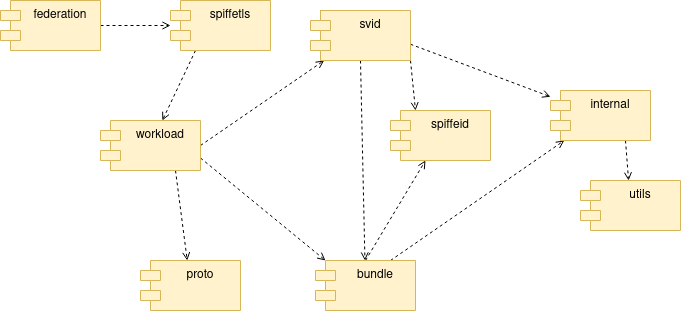

The diagram above was exported from draw.io. Its source (the exported page's mxGraphModel, read from the mxfile embedded in the PNG):
<mxGraphModel dx="1422" dy="793" grid="1" gridSize="10" guides="1" tooltips="1" connect="1" arrows="1" fold="1" page="1" pageScale="1" pageWidth="850" pageHeight="1100" math="0" shadow="0">
  <root>
    <mxCell id="0" />
    <mxCell id="1" parent="0" />
    <mxCell id="GFI1tbt53IJLlgO1lRGr-11" style="edgeStyle=none;rounded=0;orthogonalLoop=1;jettySize=auto;html=1;exitX=1;exitY=0.5;exitDx=0;exitDy=0;dashed=1;endArrow=open;endFill=0;" parent="1" source="kjCTpH05esTxicjMYrLX-1" target="kjCTpH05esTxicjMYrLX-3" edge="1">
      <mxGeometry relative="1" as="geometry" />
    </mxCell>
    <mxCell id="GFI1tbt53IJLlgO1lRGr-12" style="edgeStyle=none;rounded=0;orthogonalLoop=1;jettySize=auto;html=1;exitX=1;exitY=0.75;exitDx=0;exitDy=0;entryX=0;entryY=0;entryDx=10;entryDy=0;dashed=1;endArrow=open;endFill=0;entryPerimeter=0;" parent="1" source="kjCTpH05esTxicjMYrLX-1" target="kjCTpH05esTxicjMYrLX-2" edge="1">
      <mxGeometry relative="1" as="geometry" />
    </mxCell>
    <mxCell id="GFI1tbt53IJLlgO1lRGr-13" style="edgeStyle=none;rounded=0;orthogonalLoop=1;jettySize=auto;html=1;exitX=0.75;exitY=1;exitDx=0;exitDy=0;dashed=1;endArrow=open;endFill=0;" parent="1" source="kjCTpH05esTxicjMYrLX-1" target="kjCTpH05esTxicjMYrLX-4" edge="1">
      <mxGeometry relative="1" as="geometry" />
    </mxCell>
    <mxCell id="kjCTpH05esTxicjMYrLX-1" value="workload" style="shape=module;align=left;spacingLeft=20;align=center;verticalAlign=top;fillColor=#fff2cc;strokeColor=#d6b656;" parent="1" vertex="1">
      <mxGeometry x="110" y="150" width="100" height="50" as="geometry" />
    </mxCell>
    <mxCell id="GFI1tbt53IJLlgO1lRGr-5" style="edgeStyle=none;rounded=0;orthogonalLoop=1;jettySize=auto;html=1;exitX=0.5;exitY=0;exitDx=0;exitDy=0;dashed=1;endArrow=open;endFill=0;" parent="1" source="kjCTpH05esTxicjMYrLX-2" target="kjCTpH05esTxicjMYrLX-5" edge="1">
      <mxGeometry relative="1" as="geometry" />
    </mxCell>
    <mxCell id="GFI1tbt53IJLlgO1lRGr-6" style="edgeStyle=none;rounded=0;orthogonalLoop=1;jettySize=auto;html=1;exitX=0.75;exitY=0;exitDx=0;exitDy=0;dashed=1;endArrow=open;endFill=0;" parent="1" source="kjCTpH05esTxicjMYrLX-2" target="kjCTpH05esTxicjMYrLX-7" edge="1">
      <mxGeometry relative="1" as="geometry" />
    </mxCell>
    <mxCell id="kjCTpH05esTxicjMYrLX-2" value="bundle" style="shape=module;align=left;spacingLeft=20;align=center;verticalAlign=top;fillColor=#fff2cc;strokeColor=#d6b656;" parent="1" vertex="1">
      <mxGeometry x="325" y="290" width="100" height="50" as="geometry" />
    </mxCell>
    <mxCell id="GFI1tbt53IJLlgO1lRGr-1" style="rounded=0;orthogonalLoop=1;jettySize=auto;html=1;exitX=0;exitY=0;exitDx=10;exitDy=0;exitPerimeter=0;endArrow=open;endFill=0;dashed=1;" parent="1" source="kjCTpH05esTxicjMYrLX-3" target="kjCTpH05esTxicjMYrLX-7" edge="1">
      <mxGeometry relative="1" as="geometry" />
    </mxCell>
    <mxCell id="GFI1tbt53IJLlgO1lRGr-3" style="edgeStyle=none;rounded=0;orthogonalLoop=1;jettySize=auto;html=1;exitX=1;exitY=1;exitDx=0;exitDy=0;entryX=0.25;entryY=0;entryDx=0;entryDy=0;dashed=1;endArrow=open;endFill=0;" parent="1" source="kjCTpH05esTxicjMYrLX-3" target="kjCTpH05esTxicjMYrLX-5" edge="1">
      <mxGeometry relative="1" as="geometry" />
    </mxCell>
    <mxCell id="GFI1tbt53IJLlgO1lRGr-14" style="edgeStyle=none;rounded=0;orthogonalLoop=1;jettySize=auto;html=1;exitX=0.5;exitY=1;exitDx=0;exitDy=0;dashed=1;endArrow=open;endFill=0;" parent="1" source="kjCTpH05esTxicjMYrLX-3" target="kjCTpH05esTxicjMYrLX-2" edge="1">
      <mxGeometry relative="1" as="geometry" />
    </mxCell>
    <mxCell id="kjCTpH05esTxicjMYrLX-3" value="svid" style="shape=module;align=left;spacingLeft=20;align=center;verticalAlign=top;fillColor=#fff2cc;strokeColor=#d6b656;" parent="1" vertex="1">
      <mxGeometry x="320" y="40" width="100" height="50" as="geometry" />
    </mxCell>
    <mxCell id="kjCTpH05esTxicjMYrLX-4" value="proto" style="shape=module;align=left;spacingLeft=20;align=center;verticalAlign=top;fillColor=#fff2cc;strokeColor=#d6b656;" parent="1" vertex="1">
      <mxGeometry x="150" y="290" width="100" height="50" as="geometry" />
    </mxCell>
    <mxCell id="kjCTpH05esTxicjMYrLX-5" value="spiffeid&#10;" style="shape=module;align=left;spacingLeft=20;align=center;verticalAlign=top;fillColor=#fff2cc;strokeColor=#d6b656;" parent="1" vertex="1">
      <mxGeometry x="400" y="140" width="100" height="50" as="geometry" />
    </mxCell>
    <mxCell id="GFI1tbt53IJLlgO1lRGr-8" style="edgeStyle=none;rounded=0;orthogonalLoop=1;jettySize=auto;html=1;exitX=0.25;exitY=1;exitDx=0;exitDy=0;dashed=1;endArrow=open;endFill=0;" parent="1" source="kjCTpH05esTxicjMYrLX-6" target="kjCTpH05esTxicjMYrLX-1" edge="1">
      <mxGeometry relative="1" as="geometry" />
    </mxCell>
    <mxCell id="kjCTpH05esTxicjMYrLX-6" value="spiffetls" style="shape=module;align=left;spacingLeft=20;align=center;verticalAlign=top;fillColor=#fff2cc;strokeColor=#d6b656;" parent="1" vertex="1">
      <mxGeometry x="180" y="30" width="100" height="50" as="geometry" />
    </mxCell>
    <mxCell id="C8yDxslzYVhCEOXrMt4N-2" style="rounded=0;orthogonalLoop=1;jettySize=auto;html=1;exitX=0.75;exitY=1;exitDx=0;exitDy=0;dashed=1;endArrow=open;endFill=0;" parent="1" source="kjCTpH05esTxicjMYrLX-7" target="C8yDxslzYVhCEOXrMt4N-1" edge="1">
      <mxGeometry relative="1" as="geometry" />
    </mxCell>
    <mxCell id="kjCTpH05esTxicjMYrLX-7" value="internal" style="shape=module;align=left;spacingLeft=20;align=center;verticalAlign=top;fillColor=#fff2cc;strokeColor=#d6b656;" parent="1" vertex="1">
      <mxGeometry x="560" y="120" width="100" height="50" as="geometry" />
    </mxCell>
    <mxCell id="GFI1tbt53IJLlgO1lRGr-17" style="edgeStyle=none;rounded=0;orthogonalLoop=1;jettySize=auto;html=1;exitX=1;exitY=0.5;exitDx=0;exitDy=0;dashed=1;endArrow=open;endFill=0;" parent="1" source="GFI1tbt53IJLlgO1lRGr-15" target="kjCTpH05esTxicjMYrLX-6" edge="1">
      <mxGeometry relative="1" as="geometry" />
    </mxCell>
    <mxCell id="GFI1tbt53IJLlgO1lRGr-15" value="federation" style="shape=module;align=left;spacingLeft=20;align=center;verticalAlign=top;fillColor=#fff2cc;strokeColor=#d6b656;" parent="1" vertex="1">
      <mxGeometry x="10" y="30" width="100" height="50" as="geometry" />
    </mxCell>
    <mxCell id="C8yDxslzYVhCEOXrMt4N-1" value="utils" style="shape=module;align=left;spacingLeft=20;align=center;verticalAlign=top;fillColor=#fff2cc;strokeColor=#d6b656;" parent="1" vertex="1">
      <mxGeometry x="590" y="210" width="100" height="50" as="geometry" />
    </mxCell>
  </root>
</mxGraphModel>